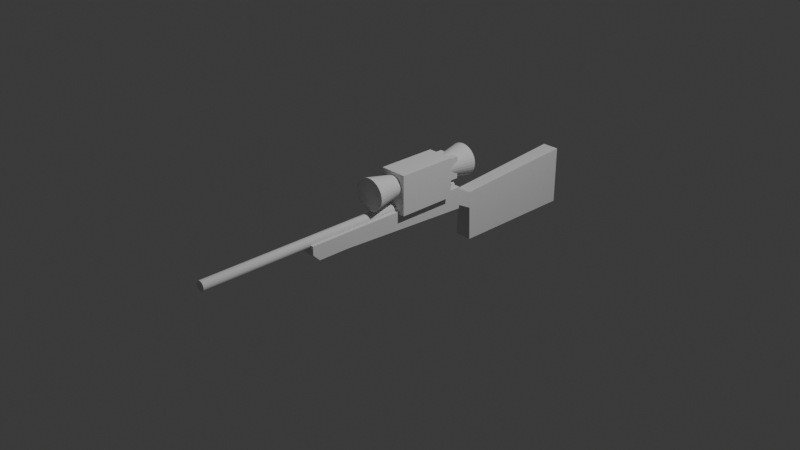 # Source: rifle.blend  (saved by Blender 4.0.36; exported with 4.5.12 LTS)
import bpy
from mathutils import Matrix  # noqa: F401  (used for matrix-valued properties, if any)

bpy.ops.wm.read_factory_settings(use_empty=True)
scene = bpy.context.scene
scene.name = 'Scene'

# ---- collections
col_collection = bpy.data.collections.new('Collection'); scene.collection.children.link(col_collection)

# ---- world
world_world = bpy.data.worlds.new('World'); scene.world = world_world
world_world.use_nodes = True; world_world.node_tree.nodes.clear()
_N = world_world.node_tree.nodes; _L = world_world.node_tree.links
n0 = _N.new('ShaderNodeOutputWorld'); n0.name = 'World Output'; n0.location = (300, 300)
n1 = _N.new('ShaderNodeBackground'); n1.name = 'Background'; n1.location = (10, 300)
n1.inputs[0].default_value = (0.05088, 0.05088, 0.05088, 1.0)
_L.new(n1.outputs[0], n0.inputs[0])
n0.is_active_output = True
world_world.color = (0.05088, 0.05088, 0.05088)
world_world.use_sun_shadow = False
world_world.sun_shadow_jitter_overblur = 0.0

# ---- cameras
cam_camera = bpy.data.cameras.new('Camera')
cam_camera.clip_end = 100.0
cam_camera.ortho_scale = 7.314

# ---- lights
light_light = bpy.data.lights.new('Light', 'POINT')
light_light.transmission_factor = 0.0
light_light.use_soft_falloff = False
light_light.energy = 1000.0
light_light.shadow_soft_size = 0.1
light_light.shadow_maximum_resolution = 0.006
light_light.use_absolute_resolution = True

# ---- meshes
me_cylinder_001 = bpy.data.meshes.new('Cylinder.001')
me_cylinder_001.from_pydata([(0.0, 1.0, -1.0), (0.0, 1.0, 1.0), (0.1951, 0.9808, -1.0), (0.1951, 0.9808, 1.0), (0.3827, 0.9239, -1.0), (0.3827, 0.9239, 1.0), (0.5556, 0.8315, -1.0), (0.5556, 0.8315, 1.0), (0.7071, 0.7071, -1.0), (0.7071, 0.7071, 1.0), (0.8315, 0.5556, -1.0), (0.8315, 0.5556, 1.0), (0.9239, 0.3827, -1.0), (0.9239, 0.3827, 1.0), (0.9808, 0.1951, -1.0), (0.9808, 0.1951, 1.0), (1.0, 0.0, -1.0), (1.0, 0.0, 1.0), (0.9808, -0.1951, -1.0), (0.9808, -0.1951, 1.0), (0.9239, -0.3827, -1.0), (0.9239, -0.3827, 1.0), (0.8315, -0.5556, -1.0), (0.8315, -0.5556, 1.0), (0.7071, -0.7071, -1.0), (0.7071, -0.7071, 1.0), (0.5556, -0.8315, -1.0), (0.5556, -0.8315, 1.0), (0.3827, -0.9239, -1.0), (0.3827, -0.9239, 1.0), (0.1951, -0.9808, -1.0), (0.1951, -0.9808, 1.0), (0.0, -1.0, -1.0), (0.0, -1.0, 1.0), (-0.1951, -0.9808, -1.0), (-0.1951, -0.9808, 1.0), (-0.3827, -0.9239, -1.0), (-0.3827, -0.9239, 1.0), (-0.5556, -0.8315, -1.0), (-0.5556, -0.8315, 1.0), (-0.7071, -0.7071, -1.0), (-0.7071, -0.7071, 1.0), (-0.8315, -0.5556, -1.0), (-0.8315, -0.5556, 1.0), (-0.9239, -0.3827, -1.0), (-0.9239, -0.3827, 1.0), (-0.9808, -0.1951, -1.0), (-0.9808, -0.1951, 1.0), (-1.0, 0.0, -1.0), (-1.0, 0.0, 1.0), (-0.9808, 0.1951, -1.0), (-0.9808, 0.1951, 1.0), (-0.9239, 0.3827, -1.0), (-0.9239, 0.3827, 1.0), (-0.8315, 0.5556, -1.0), (-0.8315, 0.5556, 1.0), (-0.7071, 0.7071, -1.0), (-0.7071, 0.7071, 1.0), (-0.5556, 0.8315, -1.0), (-0.5556, 0.8315, 1.0), (-0.3827, 0.9239, -1.0), (-0.3827, 0.9239, 1.0), (-0.1951, 0.9808, -1.0), (-0.1951, 0.9808, 1.0), (-6.533e-07, 1.0, -75.31), (0.1951, 0.9808, -75.31), (0.3827, 0.9239, -75.31), (0.5556, 0.8315, -75.31), (0.7071, 0.7071, -75.31), (0.8315, 0.5556, -75.31), (0.9239, 0.3827, -75.31), (0.9808, 0.1951, -75.31), (1.0, 0.0, -75.31), (0.9808, -0.1951, -75.31), (0.9239, -0.3827, -75.31), (0.8315, -0.5556, -75.31), (0.7071, -0.7071, -75.31), (0.5556, -0.8315, -75.31), (0.3827, -0.9239, -75.31), (0.1951, -0.9808, -75.31), (-6.533e-07, -1.0, -75.31), (-0.1951, -0.9808, -75.31), (-0.3827, -0.9239, -75.31), (-0.5556, -0.8315, -75.31), (-0.7071, -0.7071, -75.31), (-0.8315, -0.5556, -75.31), (-0.9239, -0.3827, -75.31), (-0.9808, -0.1951, -75.31), (-1.0, 0.0, -75.31), (-0.9808, 0.1951, -75.31), (-0.9239, 0.3827, -75.31), (-0.8315, 0.5556, -75.31), (-0.7071, 0.7071, -75.31), (-0.5556, 0.8315, -75.31), (-0.3827, 0.9239, -75.31), (-0.1951, 0.9808, -75.31), (0.1951, 0.9808, 10.64), (8.475e-08, 1.0, 10.64), (0.3827, 0.9239, 10.64), (0.5556, 0.8315, 10.64), (0.7071, 0.7071, 10.64), (0.8315, 0.5556, 10.64), (0.9239, 0.3827, 10.64), (0.9808, 0.1951, 10.64), (1.0, 2.842e-14, 10.64), (0.9808, -0.1951, 10.64), (0.9239, -0.3827, 10.64), (0.8315, -0.5556, 10.64), (0.7071, -0.7071, 10.64), (0.5556, -0.8315, 10.64), (0.3827, -0.9239, 10.64), (0.1951, -0.9808, 10.64), (8.475e-08, -1.0, 10.64), (-0.1951, -0.9808, 10.64), (-0.3827, -0.9239, 10.64), (-0.5556, -0.8315, 10.64), (-0.7071, -0.7071, 10.64), (-0.8315, -0.5556, 10.64), (-0.9239, -0.3827, 10.64), (-0.9808, -0.1951, 10.64), (-1.0, 2.842e-14, 10.64), (-0.9808, 0.1951, 10.64), (-0.9239, 0.3827, 10.64), (-0.8315, 0.5556, 10.64), (-0.7071, 0.7071, 10.64), (-0.5556, 0.8315, 10.64), (-0.3827, 0.9239, 10.64), (-0.1951, 0.9808, 10.64)], [], [(0, 1, 3, 2), (2, 3, 5, 4), (4, 5, 7, 6), (6, 7, 9, 8), (8, 9, 11, 10), (10, 11, 13, 12), (12, 13, 15, 14), (14, 15, 17, 16), (16, 17, 19, 18), (18, 19, 21, 20), (20, 21, 23, 22), (22, 23, 25, 24), (24, 25, 27, 26), (26, 27, 29, 28), (28, 29, 31, 30), (30, 31, 33, 32), (32, 33, 35, 34), (34, 35, 37, 36), (36, 37, 39, 38), (38, 39, 41, 40), (40, 41, 43, 42), (42, 43, 45, 44), (44, 45, 47, 46), (46, 47, 49, 48), (48, 49, 51, 50), (50, 51, 53, 52), (52, 53, 55, 54), (54, 55, 57, 56), (56, 57, 59, 58), (58, 59, 61, 60), (41, 39, 115, 116), (60, 61, 63, 62), (62, 63, 1, 0), (12, 14, 71, 70), (64, 65, 66, 67, 68, 69, 70, 71, 72, 73, 74, 75, 76, 77, 78, 79, 80, 81, 82, 83, 84, 85, 86, 87, 88, 89, 90, 91, 92, 93, 94, 95), (30, 32, 80, 79), (48, 50, 89, 88), (4, 6, 67, 66), (22, 24, 76, 75), (40, 42, 85, 84), (58, 60, 94, 93), (14, 16, 72, 71), (32, 34, 81, 80), (50, 52, 90, 89), (6, 8, 68, 67), (24, 26, 77, 76), (42, 44, 86, 85), (60, 62, 95, 94), (16, 18, 73, 72), (34, 36, 82, 81), (52, 54, 91, 90), (8, 10, 69, 68), (26, 28, 78, 77), (44, 46, 87, 86), (0, 2, 65, 64), (62, 0, 64, 95), (18, 20, 74, 73), (36, 38, 83, 82), (54, 56, 92, 91), (10, 12, 70, 69), (28, 30, 79, 78), (46, 48, 88, 87), (2, 4, 66, 65), (20, 22, 75, 74), (38, 40, 84, 83), (56, 58, 93, 92), (96, 97, 127, 126, 125, 124, 123, 122, 121, 120, 119, 118, 117, 116, 115, 114, 113, 112, 111, 110, 109, 108, 107, 106, 105, 104, 103, 102, 101, 100, 99, 98), (59, 57, 124, 125), (15, 13, 102, 103), (33, 31, 111, 112), (51, 49, 120, 121), (7, 5, 98, 99), (25, 23, 107, 108), (43, 41, 116, 117), (61, 59, 125, 126), (17, 15, 103, 104), (35, 33, 112, 113), (53, 51, 121, 122), (9, 7, 99, 100), (27, 25, 108, 109), (45, 43, 117, 118), (63, 61, 126, 127), (19, 17, 104, 105), (37, 35, 113, 114), (55, 53, 122, 123), (11, 9, 100, 101), (29, 27, 109, 110), (47, 45, 118, 119), (3, 1, 97, 96), (1, 63, 127, 97), (21, 19, 105, 106), (39, 37, 114, 115), (57, 55, 123, 124), (13, 11, 101, 102), (31, 29, 110, 111), (49, 47, 119, 120), (5, 3, 96, 98), (23, 21, 106, 107)])
_uv = me_cylinder_001.uv_layers.new(name='UVMap')
_uv.uv.foreach_set('vector', [1.0, 0.5, 1.0, 1.0, 0.9688, 1.0, 0.9688, 0.5, 0.9688, 0.5, 0.9688, 1.0, 0.9375, 1.0, 0.9375, 0.5, 0.9375, 0.5, 0.9375, 1.0, 0.9062, 1.0, 0.9062, 0.5, 0.9062, 0.5, 0.9062, 1.0, 0.875, 1.0, 0.875, 0.5, 0.875, 0.5, 0.875, 1.0, 0.8438, 1.0, 0.8438, 0.5, 0.8438, 0.5, 0.8438, 1.0, 0.8125, 1.0, 0.8125, 0.5, 0.8125, 0.5, 0.8125, 1.0, 0.7812, 1.0, 0.7812, 0.5, 0.7812, 0.5, 0.7812, 1.0, 0.75, 1.0, 0.75, 0.5, 0.75, 0.5, 0.75, 1.0, 0.7188, 1.0, 0.7188, 0.5, 0.7188, 0.5, 0.7188, 1.0, 0.6875, 1.0, 0.6875, 0.5, 0.6875, 0.5, 0.6875, 1.0, 0.6562, 1.0, 0.6562, 0.5, 0.6562, 0.5, 0.6562, 1.0, 0.625, 1.0, 0.625, 0.5, 0.625, 0.5, 0.625, 1.0, 0.5938, 1.0, 0.5938, 0.5, 0.5938, 0.5, 0.5938, 1.0, 0.5625, 1.0, 0.5625, 0.5, 0.5625, 0.5, 0.5625, 1.0, 0.5312, 1.0, 0.5312, 0.5, 0.5312, 0.5, 0.5312, 1.0, 0.5, 1.0, 0.5, 0.5, 0.5, 0.5, 0.5, 1.0, 0.4688, 1.0, 0.4688, 0.5, 0.4688, 0.5, 0.4688, 1.0, 0.4375, 1.0, 0.4375, 0.5, 0.4375, 0.5, 0.4375, 1.0, 0.4062, 1.0, 0.4062, 0.5, 0.4062, 0.5, 0.4062, 1.0, 0.375, 1.0, 0.375, 0.5, 0.375, 0.5, 0.375, 1.0, 0.3438, 1.0, 0.3438, 0.5, 0.3438, 0.5, 0.3438, 1.0, 0.3125, 1.0, 0.3125, 0.5, 0.3125, 0.5, 0.3125, 1.0, 0.2812, 1.0, 0.2812, 0.5, 0.2812, 0.5, 0.2812, 1.0, 0.25, 1.0, 0.25, 0.5, 0.25, 0.5, 0.25, 1.0, 0.2188, 1.0, 0.2188, 0.5, 0.2188, 0.5, 0.2188, 1.0, 0.1875, 1.0, 0.1875, 0.5, 0.1875, 0.5, 0.1875, 1.0, 0.1562, 1.0, 0.1562, 0.5, 0.1562, 0.5, 0.1562, 1.0, 0.125, 1.0, 0.125, 0.5, 0.125, 0.5, 0.125, 1.0, 0.09375, 1.0, 0.09375, 0.5, 0.09375, 0.5, 0.09375, 1.0, 0.0625, 1.0, 0.0625, 0.5, 0.375, 1.0, 0.4062, 1.0, 0.4062, 1.0, 0.375, 1.0, 0.0625, 0.5, 0.0625, 1.0, 0.03125, 1.0, 0.03125, 0.5, 0.03125, 0.5, 0.03125, 1.0, 0.0, 1.0, 0.0, 0.5, 0.8125, 0.5, 0.7812, 0.5, 0.7812, 0.5, 0.8125, 0.5, 0.75, 0.49, 0.7968, 0.4854, 0.8418, 0.4717, 0.8833, 0.4496, 0.9197, 0.4197, 0.9496, 0.3833, 0.9717, 0.3418, 0.9854, 0.2968, 0.99, 0.25, 0.9854, 0.2032, 0.9717, 0.1582, 0.9496, 0.1167, 0.9197, 0.08029, 0.8833, 0.05045, 0.8418, 0.02827, 0.7968, 0.01461, 0.75, 0.01, 0.7032, 0.01461, 0.6582, 0.02827, 0.6167, 0.05045, 0.5803, 0.08029, 0.5504, 0.1167, 0.5283, 0.1582, 0.5146, 0.2032, 0.51, 0.25, 0.5146, 0.2968, 0.5283, 0.3418, 0.5504, 0.3833, 0.5803, 0.4197, 0.6167, 0.4496, 0.6582, 0.4717, 0.7032, 0.4854, 0.5312, 0.5, 0.5, 0.5, 0.5, 0.5, 0.5312, 0.5, 0.25, 0.5, 0.2188, 0.5, 0.2188, 0.5, 0.25, 0.5, 0.9375, 0.5, 0.9062, 0.5, 0.9062, 0.5, 0.9375, 0.5, 0.6562, 0.5, 0.625, 0.5, 0.625, 0.5, 0.6562, 0.5, 0.375, 0.5, 0.3438, 0.5, 0.3438, 0.5, 0.375, 0.5, 0.09375, 0.5, 0.0625, 0.5, 0.0625, 0.5, 0.09375, 0.5, 0.7812, 0.5, 0.75, 0.5, 0.75, 0.5, 0.7812, 0.5, 0.5, 0.5, 0.4688, 0.5, 0.4688, 0.5, 0.5, 0.5, 0.2188, 0.5, 0.1875, 0.5, 0.1875, 0.5, 0.2188, 0.5, 0.9062, 0.5, 0.875, 0.5, 0.875, 0.5, 0.9062, 0.5, 0.625, 0.5, 0.5938, 0.5, 0.5938, 0.5, 0.625, 0.5, 0.3438, 0.5, 0.3125, 0.5, 0.3125, 0.5, 0.3438, 0.5, 0.0625, 0.5, 0.03125, 0.5, 0.03125, 0.5, 0.0625, 0.5, 0.75, 0.5, 0.7188, 0.5, 0.7188, 0.5, 0.75, 0.5, 0.4688, 0.5, 0.4375, 0.5, 0.4375, 0.5, 0.4688, 0.5, 0.1875, 0.5, 0.1562, 0.5, 0.1562, 0.5, 0.1875, 0.5, 0.875, 0.5, 0.8438, 0.5, 0.8438, 0.5, 0.875, 0.5, 0.5938, 0.5, 0.5625, 0.5, 0.5625, 0.5, 0.5938, 0.5, 0.3125, 0.5, 0.2812, 0.5, 0.2812, 0.5, 0.3125, 0.5, 1.0, 0.5, 0.9688, 0.5, 0.9688, 0.5, 1.0, 0.5, 0.03125, 0.5, 0.0, 0.5, 0.0, 0.5, 0.03125, 0.5, 0.7188, 0.5, 0.6875, 0.5, 0.6875, 0.5, 0.7188, 0.5, 0.4375, 0.5, 0.4062, 0.5, 0.4062, 0.5, 0.4375, 0.5, 0.1562, 0.5, 0.125, 0.5, 0.125, 0.5, 0.1562, 0.5, 0.8438, 0.5, 0.8125, 0.5, 0.8125, 0.5, 0.8438, 0.5, 0.5625, 0.5, 0.5312, 0.5, 0.5312, 0.5, 0.5625, 0.5, 0.2812, 0.5, 0.25, 0.5, 0.25, 0.5, 0.2812, 0.5, 0.9688, 0.5, 0.9375, 0.5, 0.9375, 0.5, 0.9688, 0.5, 0.6875, 0.5, 0.6562, 0.5, 0.6562, 0.5, 0.6875, 0.5, 0.4062, 0.5, 0.375, 0.5, 0.375, 0.5, 0.4062, 0.5, 0.125, 0.5, 0.09375, 0.5, 0.09375, 0.5, 0.125, 0.5, 0.2968, 0.4854, 0.25, 0.49, 0.2032, 0.4854, 0.1582, 0.4717, 0.1167, 0.4496, 0.08029, 0.4197, 0.05045, 0.3833, 0.02827, 0.3418, 0.01461, 0.2968, 0.01, 0.25, 0.01461, 0.2032, 0.02827, 0.1582, 0.05045, 0.1167, 0.08029, 0.08029, 0.1167, 0.05045, 0.1582, 0.02827, 0.2032, 0.01461, 0.25, 0.01, 0.2968, 0.01461, 0.3418, 0.02827, 0.3833, 0.05045, 0.4197, 0.08029, 0.4496, 0.1167, 0.4717, 0.1582, 0.4854, 0.2032, 0.49, 0.25, 0.4854, 0.2968, 0.4717, 0.3418, 0.4496, 0.3833, 0.4197, 0.4197, 0.3833, 0.4496, 0.3418, 0.4717, 0.09375, 1.0, 0.125, 1.0, 0.125, 1.0, 0.09375, 1.0, 0.7812, 1.0, 0.8125, 1.0, 0.8125, 1.0, 0.7812, 1.0, 0.5, 1.0, 0.5312, 1.0, 0.5312, 1.0, 0.5, 1.0, 0.2188, 1.0, 0.25, 1.0, 0.25, 1.0, 0.2188, 1.0, 0.9062, 1.0, 0.9375, 1.0, 0.9375, 1.0, 0.9062, 1.0, 0.625, 1.0, 0.6562, 1.0, 0.6562, 1.0, 0.625, 1.0, 0.3438, 1.0, 0.375, 1.0, 0.375, 1.0, 0.3438, 1.0, 0.0625, 1.0, 0.09375, 1.0, 0.09375, 1.0, 0.0625, 1.0, 0.75, 1.0, 0.7812, 1.0, 0.7812, 1.0, 0.75, 1.0, 0.4688, 1.0, 0.5, 1.0, 0.5, 1.0, 0.4688, 1.0, 0.1875, 1.0, 0.2188, 1.0, 0.2188, 1.0, 0.1875, 1.0, 0.875, 1.0, 0.9062, 1.0, 0.9062, 1.0, 0.875, 1.0, 0.5938, 1.0, 0.625, 1.0, 0.625, 1.0, 0.5938, 1.0, 0.3125, 1.0, 0.3438, 1.0, 0.3438, 1.0, 0.3125, 1.0, 0.03125, 1.0, 0.0625, 1.0, 0.0625, 1.0, 0.03125, 1.0, 0.7188, 1.0, 0.75, 1.0, 0.75, 1.0, 0.7188, 1.0, 0.4375, 1.0, 0.4688, 1.0, 0.4688, 1.0, 0.4375, 1.0, 0.1562, 1.0, 0.1875, 1.0, 0.1875, 1.0, 0.1562, 1.0, 0.8438, 1.0, 0.875, 1.0, 0.875, 1.0, 0.8438, 1.0, 0.5625, 1.0, 0.5938, 1.0, 0.5938, 1.0, 0.5625, 1.0, 0.2812, 1.0, 0.3125, 1.0, 0.3125, 1.0, 0.2812, 1.0, 0.9688, 1.0, 1.0, 1.0, 1.0, 1.0, 0.9688, 1.0, 0.0, 1.0, 0.03125, 1.0, 0.03125, 1.0, 0.0, 1.0, 0.6875, 1.0, 0.7188, 1.0, 0.7188, 1.0, 0.6875, 1.0, 0.4062, 1.0, 0.4375, 1.0, 0.4375, 1.0, 0.4062, 1.0, 0.125, 1.0, 0.1562, 1.0, 0.1562, 1.0, 0.125, 1.0, 0.8125, 1.0, 0.8438, 1.0, 0.8438, 1.0, 0.8125, 1.0, 0.5312, 1.0, 0.5625, 1.0, 0.5625, 1.0, 0.5312, 1.0, 0.25, 1.0, 0.2812, 1.0, 0.2812, 1.0, 0.25, 1.0, 0.9375, 1.0, 0.9688, 1.0, 0.9688, 1.0, 0.9375, 1.0, 0.6562, 1.0, 0.6875, 1.0, 0.6875, 1.0, 0.6562, 1.0])
me_cylinder_001.update()
me_cube_001 = bpy.data.meshes.new('Cube.001')
me_cube_001.from_pydata([(-1.0, -1.0, -1.0), (-1.0, -1.0, 1.0), (-1.0, 1.0, -1.0), (-1.0, 1.0, 1.0), (1.0, -1.0, -1.0), (1.0, -1.0, 1.0), (1.0, 1.0, -1.0), (1.0, 1.0, 1.0), (-1.0, -19.08, -1.0), (-1.0, -19.08, 1.882), (1.0, -19.08, 1.882), (1.0, -19.08, -1.0), (-1.0, 3.879, -1.0), (1.0, 3.879, -1.0), (-1.0, 2.97, 1.0), (-1.0, 3.879, 0.09143), (1.0, 3.879, 0.09143), (1.0, 2.97, 1.0), (0.0, -19.05, 0.3178), (0.0, -19.05, 0.389)], [(18, 19)], [(0, 1, 3, 2), (7, 6, 13, 16, 17), (6, 7, 5, 4), (5, 1, 9, 10), (2, 6, 4, 0), (7, 3, 1, 5), (11, 10, 9, 8), (4, 5, 10, 11), (1, 0, 8, 9), (0, 4, 11, 8), (3, 7, 17, 14), (12, 15, 16, 13), (6, 2, 12, 13), (14, 17, 16, 15), (2, 3, 14, 15, 12)])
_uv = me_cube_001.uv_layers.new(name='UVMap')
_uv.uv.foreach_set('vector', [0.375, 0.0, 0.625, 0.0, 0.625, 0.25, 0.375, 0.25, 0.625, 0.5, 0.375, 0.5, 0.375, 0.5, 0.5114, 0.5, 0.625, 0.5, 0.375, 0.5, 0.625, 0.5, 0.625, 0.75, 0.375, 0.75, 0.625, 0.75, 0.875, 0.75, 0.875, 0.75, 0.625, 0.75, 0.125, 0.5, 0.375, 0.5, 0.375, 0.75, 0.125, 0.75, 0.625, 0.5, 0.875, 0.5, 0.875, 0.75, 0.625, 0.75, 0.375, 0.75, 0.625, 0.75, 0.625, 1.0, 0.375, 1.0, 0.375, 0.75, 0.625, 0.75, 0.625, 0.75, 0.375, 0.75, 0.625, 0.0, 0.375, 0.0, 0.375, 0.0, 0.625, 0.0, 0.125, 0.75, 0.375, 0.75, 0.375, 0.75, 0.125, 0.75, 0.875, 0.5, 0.625, 0.5, 0.625, 0.5, 0.875, 0.5, 0.375, 0.25, 0.5114, 0.25, 0.5114, 0.5, 0.375, 0.5, 0.375, 0.5, 0.125, 0.5, 0.125, 0.5, 0.375, 0.5, 0.625, 0.25, 0.625, 0.5, 0.5114, 0.5, 0.5114, 0.25, 0.375, 0.25, 0.625, 0.25, 0.625, 0.25, 0.5114, 0.25, 0.375, 0.25])
_ca = me_cube_001.color_attributes.new('Attribute', 'BYTE_COLOR', 'CORNER')
_ca.data.foreach_set('color', [1.0, 1.0, 1.0, 1.0, 1.0, 1.0, 1.0, 1.0, 1.0, 1.0, 1.0, 1.0, 1.0, 1.0, 1.0, 1.0, 1.0, 1.0, 1.0, 1.0, 1.0, 1.0, 1.0, 1.0, 1.0, 1.0, 1.0, 1.0, 1.0, 1.0, 1.0, 1.0, 1.0, 1.0, 1.0, 1.0, 1.0, 1.0, 1.0, 1.0, 1.0, 1.0, 1.0, 1.0, 1.0, 1.0, 1.0, 1.0, 1.0, 1.0, 1.0, 1.0, 1.0, 1.0, 1.0, 1.0, 1.0, 1.0, 1.0, 1.0, 1.0, 1.0, 1.0, 1.0, 1.0, 1.0, 1.0, 1.0, 1.0, 1.0, 1.0, 1.0, 1.0, 1.0, 1.0, 1.0, 1.0, 1.0, 1.0, 1.0, 1.0, 1.0, 1.0, 1.0, 1.0, 1.0, 1.0, 1.0, 1.0, 1.0, 1.0, 1.0, 1.0, 1.0, 1.0, 1.0, 1.0, 1.0, 1.0, 1.0, 1.0, 1.0, 1.0, 1.0, 1.0, 1.0, 1.0, 1.0, 1.0, 1.0, 1.0, 1.0, 1.0, 1.0, 1.0, 1.0, 1.0, 1.0, 1.0, 1.0, 1.0, 1.0, 1.0, 1.0, 1.0, 1.0, 1.0, 1.0, 1.0, 1.0, 1.0, 1.0, 1.0, 1.0, 1.0, 1.0, 1.0, 1.0, 1.0, 1.0, 1.0, 1.0, 1.0, 1.0, 1.0, 1.0, 1.0, 1.0, 1.0, 1.0, 1.0, 1.0, 1.0, 1.0, 1.0, 1.0, 1.0, 1.0, 1.0, 1.0, 1.0, 1.0, 1.0, 1.0, 1.0, 1.0, 1.0, 1.0, 1.0, 1.0, 1.0, 1.0, 1.0, 1.0, 1.0, 1.0, 1.0, 1.0, 1.0, 1.0, 1.0, 1.0, 1.0, 1.0, 1.0, 1.0, 1.0, 1.0, 1.0, 1.0, 1.0, 1.0, 1.0, 1.0, 1.0, 1.0, 1.0, 1.0, 1.0, 1.0, 1.0, 1.0, 1.0, 1.0, 1.0, 1.0, 1.0, 1.0, 1.0, 1.0, 1.0, 1.0, 1.0, 1.0, 1.0, 1.0, 1.0, 1.0, 1.0, 1.0, 1.0, 1.0, 1.0, 1.0, 1.0, 1.0, 1.0, 1.0, 1.0, 1.0, 1.0, 1.0, 1.0, 1.0, 1.0, 1.0, 1.0, 1.0, 1.0, 1.0, 1.0, 1.0, 1.0, 1.0, 1.0, 1.0, 1.0, 1.0])
me_cube_001.update()
me_cube_002 = bpy.data.meshes.new('Cube.002')
me_cube_002.from_pydata([(-1.0, -1.0, -1.0), (-1.0, -1.0, 1.0), (-1.0, 1.0, -1.0), (-1.0, 1.0, 1.0), (1.0, -1.0, -1.0), (1.0, -1.0, 1.0), (1.0, 1.0, -1.0), (1.0, 1.0, 1.0), (-1.0, -1.821, -1.0), (-1.0, -1.821, 1.0), (1.0, -1.821, 1.0), (1.0, -1.821, -1.0), (-1.0, 2.914, 1.0), (-1.0, 2.914, -1.0), (1.0, 2.914, -1.0), (1.0, 2.914, 1.0), (-1.0, 8.892, 1.0), (-1.0, 8.892, -1.0), (1.0, 8.892, -1.0), (1.0, 8.892, 1.0)], [], [(0, 1, 3, 2), (7, 6, 14, 15), (6, 7, 5, 4), (0, 4, 11, 8), (2, 6, 4, 0), (7, 3, 1, 5), (11, 10, 9, 8), (5, 1, 9, 10), (4, 5, 10, 11), (1, 0, 8, 9), (12, 15, 19, 16), (6, 2, 13, 14), (3, 7, 15, 12), (2, 3, 12, 13), (17, 16, 19, 18), (13, 12, 16, 17), (15, 14, 18, 19), (14, 13, 17, 18)])
_uv = me_cube_002.uv_layers.new(name='UVMap')
_uv.uv.foreach_set('vector', [0.375, 0.0, 0.625, 0.0, 0.625, 0.25, 0.375, 0.25, 0.625, 0.5, 0.375, 0.5, 0.375, 0.5, 0.625, 0.5, 0.375, 0.5, 0.625, 0.5, 0.625, 0.75, 0.375, 0.75, 0.125, 0.75, 0.375, 0.75, 0.375, 0.75, 0.125, 0.75, 0.125, 0.5, 0.375, 0.5, 0.375, 0.75, 0.125, 0.75, 0.625, 0.5, 0.875, 0.5, 0.875, 0.75, 0.625, 0.75, 0.375, 0.75, 0.625, 0.75, 0.625, 1.0, 0.375, 1.0, 0.625, 0.75, 0.875, 0.75, 0.875, 0.75, 0.625, 0.75, 0.375, 0.75, 0.625, 0.75, 0.625, 0.75, 0.375, 0.75, 0.625, 0.0, 0.375, 0.0, 0.375, 0.0, 0.625, 0.0, 0.875, 0.5, 0.625, 0.5, 0.625, 0.5, 0.875, 0.5, 0.375, 0.5, 0.125, 0.5, 0.125, 0.5, 0.375, 0.5, 0.875, 0.5, 0.625, 0.5, 0.625, 0.5, 0.875, 0.5, 0.375, 0.25, 0.625, 0.25, 0.625, 0.25, 0.375, 0.25, 0.375, 0.25, 0.625, 0.25, 0.625, 0.5, 0.375, 0.5, 0.375, 0.25, 0.625, 0.25, 0.625, 0.25, 0.375, 0.25, 0.625, 0.5, 0.375, 0.5, 0.375, 0.5, 0.625, 0.5, 0.375, 0.5, 0.125, 0.5, 0.125, 0.5, 0.375, 0.5])
me_cube_002.update()
me_cube_003 = bpy.data.meshes.new('Cube.003')
me_cube_003.from_pydata([(-1.0, -1.0, -1.0), (-0.962, -1.021, 0.7128), (-1.0, 1.0, -1.0), (-1.0, 1.0, 1.0), (1.0, -1.0, -1.0), (0.7324, -1.021, 0.7128), (1.0, 1.0, -1.0), (1.0, 1.0, 1.0)], [], [(0, 1, 3, 2), (2, 3, 7, 6), (6, 7, 5, 4), (4, 5, 1, 0), (2, 6, 4, 0), (7, 3, 1, 5)])
_uv = me_cube_003.uv_layers.new(name='UVMap')
_uv.uv.foreach_set('vector', [0.375, 0.0, 0.625, 0.0, 0.625, 0.25, 0.375, 0.25, 0.375, 0.25, 0.625, 0.25, 0.625, 0.5, 0.375, 0.5, 0.375, 0.5, 0.625, 0.5, 0.625, 0.75, 0.375, 0.75, 0.375, 0.75, 0.625, 0.75, 0.625, 1.0, 0.375, 1.0, 0.125, 0.5, 0.375, 0.5, 0.375, 0.75, 0.125, 0.75, 0.625, 0.5, 0.875, 0.5, 0.875, 0.75, 0.625, 0.75])
me_cube_003.update()
me_cube_004 = bpy.data.meshes.new('Cube.004')
me_cube_004.from_pydata([(-1.0, -1.0, -1.0), (-1.0, -1.0, 1.0), (-1.0, 1.0, -1.0), (-1.0, 1.0, 1.0), (1.0, -1.0, -1.0), (1.0, -1.0, 1.0), (1.0, 1.0, -1.0), (1.0, 1.0, 1.0), (-1.0, -2.176, -1.0), (-1.0, -2.176, 1.0), (1.0, -2.176, 1.0), (1.0, -2.176, -1.0), (-0.7867, 2.199, 0.7867), (-0.7867, 2.199, -0.7867), (0.7867, 2.199, -0.7867), (0.7867, 2.199, 0.7867), (-1.0, -1.0, 1.0), (-1.0, 1.0, 1.0), (1.0, 1.0, 1.0), (1.0, -1.0, 1.0), (-1.0, 2.199, 1.0), (-1.0, 2.199, -1.0), (1.0, 2.199, -1.0), (1.0, 2.199, 1.0), (-0.7867, 3.016, 0.7867), (-0.7867, 3.016, -0.7867), (0.7867, 3.016, -0.7867), (0.7867, 3.016, 0.7867), (1.0, 1.0, -1.874), (-1.0, 1.0, -1.874), (-1.0, -1.0, -1.874), (1.0, -1.0, -1.874), (-1.0, -2.176, -1.874), (1.0, -2.176, -1.874), (1.0, 2.199, -1.874), (-1.0, 2.199, -1.874), (-0.7969, 1.203, -1.874), (-0.7969, 0.7969, -1.874), (-1.0, 1.0, -1.874), (-0.7969, -1.203, -1.874), (-1.0, -1.0, -1.874), (-0.7969, -0.7969, -1.874), (0.7969, -1.203, -1.874), (0.7969, -0.7969, -1.874), (1.0, -1.0, -1.874), (-1.0, -2.176, -1.874), (-0.7969, -1.973, -1.874), (0.7969, -1.973, -1.874), (1.0, -2.176, -1.874), (1.0, 2.199, -1.874), (0.7969, 1.995, -1.874), (-0.7969, 1.995, -1.874), (-1.0, 2.199, -1.874), (0.7969, 1.203, -1.874), (1.0, 1.0, -1.874), (0.7969, 0.7969, -1.874)], [], [(0, 16, 17, 2), (17, 18, 23, 20), (6, 18, 19, 4), (19, 16, 9, 10), (4, 11, 33, 31), (7, 3, 1, 5), (11, 10, 9, 8), (4, 19, 10, 11), (16, 0, 8, 9), (6, 4, 31, 28), (12, 15, 27, 24), (2, 17, 20, 21), (18, 6, 22, 23), (0, 2, 29, 30), (1, 3, 17, 16), (3, 7, 18, 17), (7, 5, 19, 18), (5, 1, 16, 19), (12, 13, 21, 20), (13, 14, 22, 21), (15, 12, 20, 23), (14, 15, 23, 22), (25, 24, 27, 26), (13, 12, 24, 25), (15, 14, 26, 27), (14, 13, 25, 26), (38, 40, 30, 29), (40, 45, 32, 30), (52, 38, 29, 35), (22, 6, 28, 34), (11, 8, 32, 33), (21, 22, 34, 35), (8, 0, 30, 32), (2, 21, 35, 29), (39, 42, 47, 46), (48, 44, 31, 33), (49, 52, 35, 34), (45, 48, 33, 32), (44, 54, 28, 31), (54, 49, 34, 28), (37, 55, 43, 41), (36, 37, 38), (39, 40, 41), (42, 43, 44), (53, 54, 55), (55, 37, 36, 53), (41, 43, 42, 39), (37, 41, 40, 38), (43, 55, 54, 44), (46, 47, 48, 45), (47, 42, 44, 48), (39, 46, 45, 40), (50, 51, 52, 49), (51, 36, 38, 52), (53, 50, 49, 54), (53, 36, 51, 50)])
_uv = me_cube_004.uv_layers.new(name='UVMap')
_uv.uv.foreach_set('vector', [0.375, 0.0, 0.625, 0.0, 0.625, 0.25, 0.375, 0.25, 0.875, 0.5, 0.625, 0.5, 0.625, 0.5, 0.875, 0.5, 0.375, 0.5, 0.625, 0.5, 0.625, 0.75, 0.375, 0.75, 0.625, 0.75, 0.875, 0.75, 0.875, 0.75, 0.625, 0.75, 0.375, 0.75, 0.375, 0.75, 0.375, 0.75, 0.375, 0.75, 0.625, 0.5, 0.875, 0.5, 0.875, 0.75, 0.625, 0.75, 0.375, 0.75, 0.625, 0.75, 0.625, 1.0, 0.375, 1.0, 0.375, 0.75, 0.625, 0.75, 0.625, 0.75, 0.375, 0.75, 0.625, 0.0, 0.375, 0.0, 0.375, 0.0, 0.625, 0.0, 0.375, 0.5, 0.375, 0.75, 0.375, 0.75, 0.375, 0.5, 0.5983, 0.2767, 0.5983, 0.4733, 0.5983, 0.4733, 0.5983, 0.2767, 0.375, 0.25, 0.625, 0.25, 0.625, 0.25, 0.375, 0.25, 0.625, 0.5, 0.375, 0.5, 0.375, 0.5, 0.625, 0.5, 0.375, 0.0, 0.375, 0.25, 0.375, 0.25, 0.375, 0.0, 0.875, 0.75, 0.875, 0.5, 0.875, 0.5, 0.875, 0.75, 0.875, 0.5, 0.625, 0.5, 0.625, 0.5, 0.875, 0.5, 0.625, 0.5, 0.625, 0.75, 0.625, 0.75, 0.625, 0.5, 0.625, 0.75, 0.875, 0.75, 0.875, 0.75, 0.625, 0.75, 0.5983, 0.2767, 0.4017, 0.2767, 0.375, 0.25, 0.625, 0.25, 0.4017, 0.2767, 0.4017, 0.4733, 0.375, 0.5, 0.375, 0.25, 0.5983, 0.4733, 0.5983, 0.2767, 0.625, 0.25, 0.625, 0.5, 0.4017, 0.4733, 0.5983, 0.4733, 0.625, 0.5, 0.375, 0.5, 0.4017, 0.2767, 0.5983, 0.2767, 0.5983, 0.4733, 0.4017, 0.4733, 0.4017, 0.2767, 0.5983, 0.2767, 0.5983, 0.2767, 0.4017, 0.2767, 0.5983, 0.4733, 0.4017, 0.4733, 0.4017, 0.4733, 0.5983, 0.4733, 0.4017, 0.4733, 0.4017, 0.2767, 0.4017, 0.2767, 0.4017, 0.4733, 0.125, 0.5, 0.125, 0.75, 0.125, 0.75, 0.125, 0.5, 0.125, 0.75, 0.125, 0.75, 0.125, 0.75, 0.125, 0.75, 0.125, 0.5, 0.125, 0.5, 0.125, 0.5, 0.125, 0.5, 0.375, 0.5, 0.375, 0.5, 0.375, 0.5, 0.375, 0.5, 0.375, 0.75, 0.375, 1.0, 0.375, 1.0, 0.375, 0.75, 0.375, 0.25, 0.375, 0.5, 0.375, 0.5, 0.375, 0.25, 0.375, 0.0, 0.375, 0.0, 0.375, 0.0, 0.375, 0.0, 0.375, 0.25, 0.375, 0.25, 0.375, 0.25, 0.375, 0.25, 0.1504, 0.75, 0.3496, 0.75, 0.3496, 0.75, 0.1504, 0.75, 0.375, 0.75, 0.375, 0.75, 0.375, 0.75, 0.375, 0.75, 0.375, 0.5, 0.125, 0.5, 0.125, 0.5, 0.375, 0.5, 0.125, 0.75, 0.375, 0.75, 0.375, 0.75, 0.125, 0.75, 0.375, 0.75, 0.375, 0.5, 0.375, 0.5, 0.375, 0.75, 0.375, 0.5, 0.375, 0.5, 0.375, 0.5, 0.375, 0.5, 0.1504, 0.5254, 0.3496, 0.5254, 0.3496, 0.7246, 0.1504, 0.7246, 0.1504, 0.5, 0.1504, 0.5254, 0.125, 0.5, 0.1504, 0.75, 0.125, 0.75, 0.1504, 0.7246, 0.3496, 0.75, 0.3496, 0.7246, 0.375, 0.75, 0.3496, 0.5, 0.375, 0.5, 0.3496, 0.5254, 0.3496, 0.5254, 0.1504, 0.5254, 0.1504, 0.5, 0.3496, 0.5, 0.1504, 0.7246, 0.3496, 0.7246, 0.3496, 0.75, 0.1504, 0.75, 0.1504, 0.5254, 0.1504, 0.7246, 0.125, 0.75, 0.125, 0.5, 0.3496, 0.7246, 0.3496, 0.5254, 0.375, 0.5, 0.375, 0.75, 0.1504, 0.75, 0.3496, 0.75, 0.375, 0.75, 0.125, 0.75, 0.3496, 0.75, 0.3496, 0.75, 0.375, 0.75, 0.375, 0.75, 0.1504, 0.75, 0.1504, 0.75, 0.125, 0.75, 0.125, 0.75, 0.3496, 0.5, 0.1504, 0.5, 0.125, 0.5, 0.375, 0.5, 0.1504, 0.5, 0.1504, 0.5, 0.125, 0.5, 0.125, 0.5, 0.3496, 0.5, 0.3496, 0.5, 0.375, 0.5, 0.375, 0.5, 0.3496, 0.5, 0.1504, 0.5, 0.1504, 0.5, 0.3496, 0.5])
me_cube_004.update()
me_cone = bpy.data.meshes.new('Cone')
me_cone.from_pydata([(0.0, 1.0, -1.0), (0.1951, 0.9808, -1.0), (0.3827, 0.9239, -1.0), (0.5556, 0.8315, -1.0), (0.7071, 0.7071, -1.0), (0.8315, 0.5556, -1.0), (0.9239, 0.3827, -1.0), (0.9808, 0.1951, -1.0), (1.0, 0.0, -1.0), (0.9808, -0.1951, -1.0), (0.9239, -0.3827, -1.0), (0.8315, -0.5556, -1.0), (0.7071, -0.7071, -1.0), (0.5556, -0.8315, -1.0), (0.3827, -0.9239, -1.0), (0.1951, -0.9808, -1.0), (0.0, -1.0, -1.0), (-0.1951, -0.9808, -1.0), (-0.3827, -0.9239, -1.0), (-0.5556, -0.8315, -1.0), (-0.7071, -0.7071, -1.0), (-0.8315, -0.5556, -1.0), (-0.9239, -0.3827, -1.0), (-0.9808, -0.1951, -1.0), (-1.0, 0.0, -1.0), (-0.9808, 0.1951, -1.0), (-0.9239, 0.3827, -1.0), (-0.8315, 0.5556, -1.0), (-0.7071, 0.7071, -1.0), (-0.5556, 0.8315, -1.0), (-0.3827, 0.9239, -1.0), (-0.1951, 0.9808, -1.0), (0.0, 0.0, 1.0)], [], [(0, 32, 1), (1, 32, 2), (2, 32, 3), (3, 32, 4), (4, 32, 5), (5, 32, 6), (6, 32, 7), (7, 32, 8), (8, 32, 9), (9, 32, 10), (10, 32, 11), (11, 32, 12), (12, 32, 13), (13, 32, 14), (14, 32, 15), (15, 32, 16), (16, 32, 17), (17, 32, 18), (18, 32, 19), (19, 32, 20), (20, 32, 21), (21, 32, 22), (22, 32, 23), (23, 32, 24), (24, 32, 25), (25, 32, 26), (26, 32, 27), (27, 32, 28), (28, 32, 29), (29, 32, 30), (0, 1, 2, 3, 4, 5, 6, 7, 8, 9, 10, 11, 12, 13, 14, 15, 16, 17, 18, 19, 20, 21, 22, 23, 24, 25, 26, 27, 28, 29, 30, 31), (30, 32, 31), (31, 32, 0)])
_uv = me_cone.uv_layers.new(name='UVMap')
_uv.uv.foreach_set('vector', [0.25, 0.49, 0.25, 0.25, 0.2968, 0.4854, 0.2968, 0.4854, 0.25, 0.25, 0.3418, 0.4717, 0.3418, 0.4717, 0.25, 0.25, 0.3833, 0.4496, 0.3833, 0.4496, 0.25, 0.25, 0.4197, 0.4197, 0.4197, 0.4197, 0.25, 0.25, 0.4496, 0.3833, 0.4496, 0.3833, 0.25, 0.25, 0.4717, 0.3418, 0.4717, 0.3418, 0.25, 0.25, 0.4854, 0.2968, 0.4854, 0.2968, 0.25, 0.25, 0.49, 0.25, 0.49, 0.25, 0.25, 0.25, 0.4854, 0.2032, 0.4854, 0.2032, 0.25, 0.25, 0.4717, 0.1582, 0.4717, 0.1582, 0.25, 0.25, 0.4496, 0.1167, 0.4496, 0.1167, 0.25, 0.25, 0.4197, 0.08029, 0.4197, 0.08029, 0.25, 0.25, 0.3833, 0.05045, 0.3833, 0.05045, 0.25, 0.25, 0.3418, 0.02827, 0.3418, 0.02827, 0.25, 0.25, 0.2968, 0.01461, 0.2968, 0.01461, 0.25, 0.25, 0.25, 0.01, 0.25, 0.01, 0.25, 0.25, 0.2032, 0.01461, 0.2032, 0.01461, 0.25, 0.25, 0.1582, 0.02827, 0.1582, 0.02827, 0.25, 0.25, 0.1167, 0.05045, 0.1167, 0.05045, 0.25, 0.25, 0.08029, 0.08029, 0.08029, 0.08029, 0.25, 0.25, 0.05045, 0.1167, 0.05045, 0.1167, 0.25, 0.25, 0.02827, 0.1582, 0.02827, 0.1582, 0.25, 0.25, 0.01461, 0.2032, 0.01461, 0.2032, 0.25, 0.25, 0.01, 0.25, 0.01, 0.25, 0.25, 0.25, 0.01461, 0.2968, 0.01461, 0.2968, 0.25, 0.25, 0.02827, 0.3418, 0.02827, 0.3418, 0.25, 0.25, 0.05045, 0.3833, 0.05045, 0.3833, 0.25, 0.25, 0.08029, 0.4197, 0.08029, 0.4197, 0.25, 0.25, 0.1167, 0.4496, 0.1167, 0.4496, 0.25, 0.25, 0.1582, 0.4717, 0.75, 0.49, 0.7968, 0.4854, 0.8418, 0.4717, 0.8833, 0.4496, 0.9197, 0.4197, 0.9496, 0.3833, 0.9717, 0.3418, 0.9854, 0.2968, 0.99, 0.25, 0.9854, 0.2032, 0.9717, 0.1582, 0.9496, 0.1167, 0.9197, 0.08029, 0.8833, 0.05045, 0.8418, 0.02827, 0.7968, 0.01461, 0.75, 0.01, 0.7032, 0.01461, 0.6582, 0.02827, 0.6167, 0.05045, 0.5803, 0.08029, 0.5504, 0.1167, 0.5283, 0.1582, 0.5146, 0.2032, 0.51, 0.25, 0.5146, 0.2968, 0.5283, 0.3418, 0.5504, 0.3833, 0.5803, 0.4197, 0.6167, 0.4496, 0.6582, 0.4717, 0.7032, 0.4854, 0.1582, 0.4717, 0.25, 0.25, 0.2032, 0.4854, 0.2032, 0.4854, 0.25, 0.25, 0.25, 0.49])
me_cone.update()
me_cone_001 = bpy.data.meshes.new('Cone.001')
me_cone_001.from_pydata([(0.0, 1.0, -1.0), (0.1951, 0.9808, -1.0), (0.3827, 0.9239, -1.0), (0.5556, 0.8315, -1.0), (0.7071, 0.7071, -1.0), (0.8315, 0.5556, -1.0), (0.9239, 0.3827, -1.0), (0.9808, 0.1951, -1.0), (1.0, 0.0, -1.0), (0.9808, -0.1951, -1.0), (0.9239, -0.3827, -1.0), (0.8315, -0.5556, -1.0), (0.7071, -0.7071, -1.0), (0.5556, -0.8315, -1.0), (0.3827, -0.9239, -1.0), (0.1951, -0.9808, -1.0), (0.0, -1.0, -1.0), (-0.1951, -0.9808, -1.0), (-0.3827, -0.9239, -1.0), (-0.5556, -0.8315, -1.0), (-0.7071, -0.7071, -1.0), (-0.8315, -0.5556, -1.0), (-0.9239, -0.3827, -1.0), (-0.9808, -0.1951, -1.0), (-1.0, 0.0, -1.0), (-0.9808, 0.1951, -1.0), (-0.9239, 0.3827, -1.0), (-0.8315, 0.5556, -1.0), (-0.7071, 0.7071, -1.0), (-0.5556, 0.8315, -1.0), (-0.3827, 0.9239, -1.0), (-0.1951, 0.9808, -1.0), (0.0, 0.0, 1.0)], [], [(0, 32, 1), (1, 32, 2), (2, 32, 3), (3, 32, 4), (4, 32, 5), (5, 32, 6), (6, 32, 7), (7, 32, 8), (8, 32, 9), (9, 32, 10), (10, 32, 11), (11, 32, 12), (12, 32, 13), (13, 32, 14), (14, 32, 15), (15, 32, 16), (16, 32, 17), (17, 32, 18), (18, 32, 19), (19, 32, 20), (20, 32, 21), (21, 32, 22), (22, 32, 23), (23, 32, 24), (24, 32, 25), (25, 32, 26), (26, 32, 27), (27, 32, 28), (28, 32, 29), (29, 32, 30), (0, 1, 2, 3, 4, 5, 6, 7, 8, 9, 10, 11, 12, 13, 14, 15, 16, 17, 18, 19, 20, 21, 22, 23, 24, 25, 26, 27, 28, 29, 30, 31), (30, 32, 31), (31, 32, 0)])
_uv = me_cone_001.uv_layers.new(name='UVMap')
_uv.uv.foreach_set('vector', [0.25, 0.49, 0.25, 0.25, 0.2968, 0.4854, 0.2968, 0.4854, 0.25, 0.25, 0.3418, 0.4717, 0.3418, 0.4717, 0.25, 0.25, 0.3833, 0.4496, 0.3833, 0.4496, 0.25, 0.25, 0.4197, 0.4197, 0.4197, 0.4197, 0.25, 0.25, 0.4496, 0.3833, 0.4496, 0.3833, 0.25, 0.25, 0.4717, 0.3418, 0.4717, 0.3418, 0.25, 0.25, 0.4854, 0.2968, 0.4854, 0.2968, 0.25, 0.25, 0.49, 0.25, 0.49, 0.25, 0.25, 0.25, 0.4854, 0.2032, 0.4854, 0.2032, 0.25, 0.25, 0.4717, 0.1582, 0.4717, 0.1582, 0.25, 0.25, 0.4496, 0.1167, 0.4496, 0.1167, 0.25, 0.25, 0.4197, 0.08029, 0.4197, 0.08029, 0.25, 0.25, 0.3833, 0.05045, 0.3833, 0.05045, 0.25, 0.25, 0.3418, 0.02827, 0.3418, 0.02827, 0.25, 0.25, 0.2968, 0.01461, 0.2968, 0.01461, 0.25, 0.25, 0.25, 0.01, 0.25, 0.01, 0.25, 0.25, 0.2032, 0.01461, 0.2032, 0.01461, 0.25, 0.25, 0.1582, 0.02827, 0.1582, 0.02827, 0.25, 0.25, 0.1167, 0.05045, 0.1167, 0.05045, 0.25, 0.25, 0.08029, 0.08029, 0.08029, 0.08029, 0.25, 0.25, 0.05045, 0.1167, 0.05045, 0.1167, 0.25, 0.25, 0.02827, 0.1582, 0.02827, 0.1582, 0.25, 0.25, 0.01461, 0.2032, 0.01461, 0.2032, 0.25, 0.25, 0.01, 0.25, 0.01, 0.25, 0.25, 0.25, 0.01461, 0.2968, 0.01461, 0.2968, 0.25, 0.25, 0.02827, 0.3418, 0.02827, 0.3418, 0.25, 0.25, 0.05045, 0.3833, 0.05045, 0.3833, 0.25, 0.25, 0.08029, 0.4197, 0.08029, 0.4197, 0.25, 0.25, 0.1167, 0.4496, 0.1167, 0.4496, 0.25, 0.25, 0.1582, 0.4717, 0.75, 0.49, 0.7968, 0.4854, 0.8418, 0.4717, 0.8833, 0.4496, 0.9197, 0.4197, 0.9496, 0.3833, 0.9717, 0.3418, 0.9854, 0.2968, 0.99, 0.25, 0.9854, 0.2032, 0.9717, 0.1582, 0.9496, 0.1167, 0.9197, 0.08029, 0.8833, 0.05045, 0.8418, 0.02827, 0.7968, 0.01461, 0.75, 0.01, 0.7032, 0.01461, 0.6582, 0.02827, 0.6167, 0.05045, 0.5803, 0.08029, 0.5504, 0.1167, 0.5283, 0.1582, 0.5146, 0.2032, 0.51, 0.25, 0.5146, 0.2968, 0.5283, 0.3418, 0.5504, 0.3833, 0.5803, 0.4197, 0.6167, 0.4496, 0.6582, 0.4717, 0.7032, 0.4854, 0.1582, 0.4717, 0.25, 0.25, 0.2032, 0.4854, 0.2032, 0.4854, 0.25, 0.25, 0.25, 0.49])
me_cone_001.update()

# ---- objects
ob_light = bpy.data.objects.new('Light', light_light)
ob_camera = bpy.data.objects.new('Camera', cam_camera)
ob_empty = bpy.data.objects.new('Empty', None)
ob_cylinder = bpy.data.objects.new('Cylinder', me_cylinder_001)
ob_cube = bpy.data.objects.new('Cube', me_cube_001)
ob_cube_001 = bpy.data.objects.new('Cube.001', me_cube_002)
ob_cube_002 = bpy.data.objects.new('Cube.002', me_cube_003)
ob_cube_003 = bpy.data.objects.new('Cube.003', me_cube_004)
ob_cone = bpy.data.objects.new('Cone', me_cone)
ob_cone_001 = bpy.data.objects.new('Cone.001', me_cone_001)

# ---- transforms, parenting, visibility, modifiers, constraints
ob_light.location = (4.076, 1.005, 5.904)
ob_light.rotation_euler = (0.6503, 0.05522, 1.866)
ob_light.lock_rotations_4d = False
ob_light.empty_display_type = 'ARROWS'
ob_light.color = (0.0, 0.0, 0.0, 0.0)
ob_light.lineart.crease_threshold = 0.0
ob_camera.location = (7.359, -6.926, 4.958)
ob_camera.rotation_euler = (1.109, 0.0, 0.8149)
ob_camera.lock_rotations_4d = False
ob_camera.empty_display_type = 'ARROWS'
ob_camera.color = (0.0, 0.0, 0.0, 0.0)
ob_camera.display_type = 'WIRE'
ob_camera.lineart.crease_threshold = 0.0
ob_empty.location = (1.093e-17, -0.04922, -0.07383)
ob_empty.rotation_euler = (1.571, -0.0, 1.571)
ob_empty.empty_display_type = 'IMAGE'
ob_empty.empty_display_size = 5.0
ob_cylinder.parent = ob_cube
ob_cylinder.matrix_parent_inverse = Matrix(((-11.61, -0.0, -0.0, -0.1195), (-0.0, -11.61, 0.0, -9.845), (0.0, -0.0, -11.61, 0.5217), (0.0, -0.0, 0.0, 1.0)))
ob_cylinder.location = (-0.01029, -1.997, 0.1405)
ob_cylinder.rotation_euler = (1.571, 0.0, 0.0)
ob_cylinder.scale = (0.05391, 0.05344, 0.03658)
ob_cube.location = (-0.01029, -0.8479, 0.04494)
ob_cube.scale = (-0.08613, -0.08613, -0.08613)
ob_cube_001.parent = ob_cube
ob_cube_001.matrix_parent_inverse = Matrix(((-11.61, -0.0, -0.0, -0.1195), (-0.0, -11.61, 0.0, -9.845), (0.0, -0.0, -11.61, 0.5217), (0.0, -0.0, 0.0, 1.0)))
ob_cube_001.location = (-0.01029, 0.8515, -0.01809)
ob_cube_001.rotation_euler = (-0.4827, -1.031e-16, 2.537e-17)
ob_cube_001.scale = (0.08053, 0.08053, 0.08053)
ob_cube_002.parent = ob_cube_001
ob_cube_002.matrix_parent_inverse = Matrix(((12.42, 3.151e-16, 1.28e-15, 0.1278), (3.151e-16, 11.0, -5.764, -9.471), (-1.28e-15, 5.764, 11.0, -4.71), (-0.0, -0.0, -0.0, 1.0)))
ob_cube_002.location = (-0.0212, 1.685, -0.2178)
ob_cube_002.scale = (-0.09505, 0.7098, 0.3277)
ob_cube_003.parent = ob_cube
ob_cube_003.matrix_parent_inverse = Matrix(((-11.61, -0.0, -0.0, -0.1195), (-0.0, -11.61, 0.0, -9.845), (0.0, -0.0, -11.61, 0.5217), (0.0, -0.0, 0.0, 1.0)))
ob_cube_003.location = (-0.01029, 0.2591, 0.3866)
ob_cube_003.scale = (0.1529, 0.1529, 0.1529)
ob_cone.parent = ob_cube_003
ob_cone.matrix_parent_inverse = Matrix(((6.542, -0.0, 0.0, 0.06734), (-0.0, 6.542, -0.0, -1.695), (0.0, 0.0, 6.542, -2.529), (-0.0, 0.0, -0.0, 1.0)))
ob_cone.location = (-0.01029, 0.05035, 0.3866)
ob_cone.rotation_euler = (-1.571, 0.0, 0.0)
ob_cone.scale = (0.1808, 0.176, 0.4408)
ob_cone_001.parent = ob_cube_003
ob_cone_001.matrix_parent_inverse = Matrix(((6.542, -0.0, 0.0, 0.06734), (-0.0, 6.542, -0.0, -1.695), (0.0, 0.0, 6.542, -2.529), (-0.0, 0.0, -0.0, 1.0)))
ob_cone_001.location = (-0.01029, 0.4798, 0.3866)
ob_cone_001.rotation_euler = (1.571, 0.0, 0.0)
ob_cone_001.scale = (0.1808, 0.176, 0.4408)

# ---- collection membership
col_collection.objects.link(ob_light)
col_collection.objects.link(ob_camera)
col_collection.objects.link(ob_empty)
col_collection.objects.link(ob_cylinder)
col_collection.objects.link(ob_cube)
col_collection.objects.link(ob_cube_001)
col_collection.objects.link(ob_cube_002)
col_collection.objects.link(ob_cube_003)
col_collection.objects.link(ob_cone)
col_collection.objects.link(ob_cone_001)

# ---- scene / render settings (as saved in the file)
scene.camera = ob_camera
scene.frame_start = 1; scene.frame_end = 250; scene.frame_set(4)
scene.render.engine = 'BLENDER_EEVEE_NEXT'
scene.cycles.sampling_pattern = 'TABULATED_SOBOL'
bpy.context.view_layer.update()
